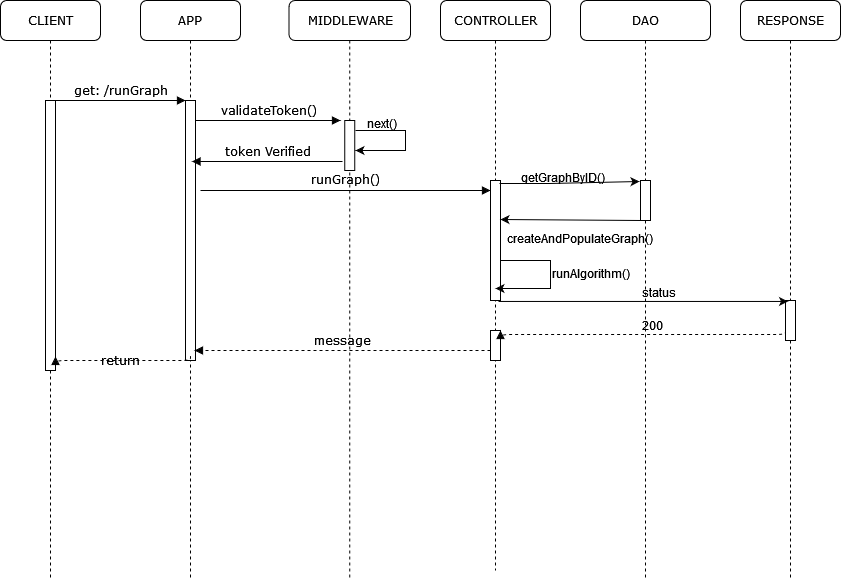

The diagram above was exported from draw.io. Its source (the exported page's mxGraphModel, read from the mxfile embedded in the PNG):
<mxGraphModel dx="1118" dy="760" grid="1" gridSize="10" guides="1" tooltips="1" connect="1" arrows="1" fold="1" page="1" pageScale="1" pageWidth="1100" pageHeight="850" background="none" math="0" shadow="0">
  <root>
    <mxCell id="FutM-8kv0vmguwhdC_Si-0" />
    <mxCell id="FutM-8kv0vmguwhdC_Si-1" parent="FutM-8kv0vmguwhdC_Si-0" />
    <mxCell id="FutM-8kv0vmguwhdC_Si-2" value="APP" style="shape=umlLifeline;perimeter=lifelinePerimeter;whiteSpace=wrap;html=1;container=1;collapsible=0;recursiveResize=0;outlineConnect=0;rounded=1;shadow=0;comic=0;labelBackgroundColor=none;strokeWidth=1;fontFamily=Verdana;fontSize=12;align=center;" parent="FutM-8kv0vmguwhdC_Si-1" vertex="1">
      <mxGeometry x="240" y="80" width="100" height="580" as="geometry" />
    </mxCell>
    <mxCell id="FutM-8kv0vmguwhdC_Si-3" value="" style="html=1;points=[];perimeter=orthogonalPerimeter;rounded=0;shadow=0;comic=0;labelBackgroundColor=none;strokeWidth=1;fontFamily=Verdana;fontSize=12;align=center;" parent="FutM-8kv0vmguwhdC_Si-2" vertex="1">
      <mxGeometry x="45" y="100" width="10" height="260" as="geometry" />
    </mxCell>
    <mxCell id="FutM-8kv0vmguwhdC_Si-4" value="MIDDLEWARE" style="shape=umlLifeline;perimeter=lifelinePerimeter;whiteSpace=wrap;html=1;container=1;collapsible=0;recursiveResize=0;outlineConnect=0;rounded=1;shadow=0;comic=0;labelBackgroundColor=none;strokeWidth=1;fontFamily=Verdana;fontSize=12;align=center;" parent="FutM-8kv0vmguwhdC_Si-1" vertex="1">
      <mxGeometry x="388.5" y="80" width="121.5" height="580" as="geometry" />
    </mxCell>
    <mxCell id="FutM-8kv0vmguwhdC_Si-5" value="" style="html=1;points=[];perimeter=orthogonalPerimeter;rounded=0;shadow=0;comic=0;labelBackgroundColor=none;strokeWidth=1;fontFamily=Verdana;fontSize=12;align=center;" parent="FutM-8kv0vmguwhdC_Si-4" vertex="1">
      <mxGeometry x="55.75" y="120" width="10" height="50" as="geometry" />
    </mxCell>
    <mxCell id="FutM-8kv0vmguwhdC_Si-8" value="CONTROLLER" style="shape=umlLifeline;perimeter=lifelinePerimeter;whiteSpace=wrap;html=1;container=1;collapsible=0;recursiveResize=0;outlineConnect=0;rounded=1;shadow=0;comic=0;labelBackgroundColor=none;strokeWidth=1;fontFamily=Verdana;fontSize=12;align=center;" parent="FutM-8kv0vmguwhdC_Si-1" vertex="1">
      <mxGeometry x="540" y="80" width="110" height="570" as="geometry" />
    </mxCell>
    <mxCell id="FutM-8kv0vmguwhdC_Si-9" value="" style="html=1;points=[];perimeter=orthogonalPerimeter;rounded=0;shadow=0;comic=0;labelBackgroundColor=none;strokeWidth=1;fontFamily=Verdana;fontSize=12;align=center;" parent="FutM-8kv0vmguwhdC_Si-8" vertex="1">
      <mxGeometry x="50" y="330" width="10" height="30" as="geometry" />
    </mxCell>
    <mxCell id="gzOPKZmynj8HlZheYRsb-2" value="createAndPopulateGraph()" style="text;whiteSpace=wrap;html=1;" parent="FutM-8kv0vmguwhdC_Si-8" vertex="1">
      <mxGeometry x="65" y="225" width="130" height="30" as="geometry" />
    </mxCell>
    <mxCell id="FutM-8kv0vmguwhdC_Si-6" value="runGraph()" style="html=1;verticalAlign=bottom;endArrow=block;labelBackgroundColor=none;fontFamily=Verdana;fontSize=12;edgeStyle=elbowEdgeStyle;elbow=vertical;" parent="FutM-8kv0vmguwhdC_Si-8" edge="1">
      <mxGeometry y="1" relative="1" as="geometry">
        <mxPoint x="-240" y="190" as="sourcePoint" />
        <mxPoint x="50" y="190" as="targetPoint" />
        <mxPoint as="offset" />
      </mxGeometry>
    </mxCell>
    <mxCell id="FutM-8kv0vmguwhdC_Si-10" value="DAO" style="shape=umlLifeline;perimeter=lifelinePerimeter;whiteSpace=wrap;html=1;container=1;collapsible=0;recursiveResize=0;outlineConnect=0;rounded=1;shadow=0;comic=0;labelBackgroundColor=none;strokeWidth=1;fontFamily=Verdana;fontSize=12;align=center;" parent="FutM-8kv0vmguwhdC_Si-1" vertex="1">
      <mxGeometry x="680" y="80" width="130" height="580" as="geometry" />
    </mxCell>
    <mxCell id="gzOPKZmynj8HlZheYRsb-0" value="" style="html=1;points=[];perimeter=orthogonalPerimeter;rounded=0;shadow=0;comic=0;labelBackgroundColor=none;strokeWidth=1;fontFamily=Verdana;fontSize=12;align=center;" parent="FutM-8kv0vmguwhdC_Si-10" vertex="1">
      <mxGeometry x="60" y="180" width="10" height="40" as="geometry" />
    </mxCell>
    <mxCell id="qZTRmhV0sQfPKQWBSVMc-0" value="runAlgorithm()" style="text;whiteSpace=wrap;html=1;" parent="FutM-8kv0vmguwhdC_Si-10" vertex="1">
      <mxGeometry x="-30" y="260" width="120" height="30" as="geometry" />
    </mxCell>
    <mxCell id="qZTRmhV0sQfPKQWBSVMc-5" value="200" style="text;whiteSpace=wrap;html=1;" parent="FutM-8kv0vmguwhdC_Si-10" vertex="1">
      <mxGeometry x="60" y="312" width="120" height="30" as="geometry" />
    </mxCell>
    <mxCell id="FutM-8kv0vmguwhdC_Si-12" value="RESPONSE" style="shape=umlLifeline;perimeter=lifelinePerimeter;whiteSpace=wrap;html=1;container=1;collapsible=0;recursiveResize=0;outlineConnect=0;rounded=1;shadow=0;comic=0;labelBackgroundColor=none;strokeWidth=1;fontFamily=Verdana;fontSize=12;align=center;" parent="FutM-8kv0vmguwhdC_Si-1" vertex="1">
      <mxGeometry x="840" y="80" width="100" height="580" as="geometry" />
    </mxCell>
    <mxCell id="FutM-8kv0vmguwhdC_Si-13" value="" style="html=1;points=[];perimeter=orthogonalPerimeter;rounded=0;shadow=0;comic=0;labelBackgroundColor=none;strokeWidth=1;fontFamily=Verdana;fontSize=12;align=center;" parent="FutM-8kv0vmguwhdC_Si-12" vertex="1">
      <mxGeometry x="45" y="300" width="10" height="40" as="geometry" />
    </mxCell>
    <mxCell id="FutM-8kv0vmguwhdC_Si-14" value="CLIENT" style="shape=umlLifeline;perimeter=lifelinePerimeter;whiteSpace=wrap;html=1;container=1;collapsible=0;recursiveResize=0;outlineConnect=0;rounded=1;shadow=0;comic=0;labelBackgroundColor=none;strokeWidth=1;fontFamily=Verdana;fontSize=12;align=center;" parent="FutM-8kv0vmguwhdC_Si-1" vertex="1">
      <mxGeometry x="100" y="80" width="100" height="580" as="geometry" />
    </mxCell>
    <mxCell id="FutM-8kv0vmguwhdC_Si-15" value="" style="html=1;points=[];perimeter=orthogonalPerimeter;rounded=0;shadow=0;comic=0;labelBackgroundColor=none;strokeWidth=1;fontFamily=Verdana;fontSize=12;align=center;" parent="FutM-8kv0vmguwhdC_Si-14" vertex="1">
      <mxGeometry x="45" y="100" width="10" height="270" as="geometry" />
    </mxCell>
    <mxCell id="FutM-8kv0vmguwhdC_Si-16" value="get: /runGraph" style="html=1;verticalAlign=bottom;endArrow=block;entryX=0;entryY=0;labelBackgroundColor=none;fontFamily=Verdana;fontSize=12;edgeStyle=elbowEdgeStyle;elbow=vertical;" parent="FutM-8kv0vmguwhdC_Si-1" source="FutM-8kv0vmguwhdC_Si-15" target="FutM-8kv0vmguwhdC_Si-3" edge="1">
      <mxGeometry relative="1" as="geometry">
        <mxPoint x="220" y="190" as="sourcePoint" />
      </mxGeometry>
    </mxCell>
    <mxCell id="FutM-8kv0vmguwhdC_Si-17" value="validateToken()" style="html=1;verticalAlign=bottom;endArrow=block;labelBackgroundColor=none;fontFamily=Verdana;fontSize=12;edgeStyle=elbowEdgeStyle;elbow=vertical;" parent="FutM-8kv0vmguwhdC_Si-1" source="FutM-8kv0vmguwhdC_Si-3" edge="1">
      <mxGeometry relative="1" as="geometry">
        <mxPoint x="370" y="200" as="sourcePoint" />
        <mxPoint x="440" y="200" as="targetPoint" />
      </mxGeometry>
    </mxCell>
    <mxCell id="FutM-8kv0vmguwhdC_Si-18" value="" style="html=1;points=[];perimeter=orthogonalPerimeter;rounded=0;shadow=0;comic=0;labelBackgroundColor=none;strokeWidth=1;fontFamily=Verdana;fontSize=12;align=center;" parent="FutM-8kv0vmguwhdC_Si-1" vertex="1">
      <mxGeometry x="590" y="260" width="10" height="120" as="geometry" />
    </mxCell>
    <mxCell id="FutM-8kv0vmguwhdC_Si-20" value="" style="endArrow=classic;html=1;rounded=0;entryX=-0.1;entryY=0.025;entryDx=0;entryDy=0;entryPerimeter=0;" parent="FutM-8kv0vmguwhdC_Si-1" edge="1" target="gzOPKZmynj8HlZheYRsb-0">
      <mxGeometry width="50" height="50" relative="1" as="geometry">
        <mxPoint x="599" y="263" as="sourcePoint" />
        <mxPoint x="728.5" y="263" as="targetPoint" />
        <Array as="points">
          <mxPoint x="649" y="263" />
        </Array>
      </mxGeometry>
    </mxCell>
    <mxCell id="FutM-8kv0vmguwhdC_Si-21" value="getGraphByID()" style="text;whiteSpace=wrap;html=1;" parent="FutM-8kv0vmguwhdC_Si-1" vertex="1">
      <mxGeometry x="619" y="244" width="91" height="30" as="geometry" />
    </mxCell>
    <mxCell id="FutM-8kv0vmguwhdC_Si-22" value="return" style="html=1;verticalAlign=bottom;endArrow=block;labelBackgroundColor=none;fontFamily=Verdana;fontSize=12;edgeStyle=elbowEdgeStyle;elbow=vertical;dashed=1;exitX=0.5;exitY=0.983;exitDx=0;exitDy=0;exitPerimeter=0;entryX=1;entryY=0.948;entryDx=0;entryDy=0;entryPerimeter=0;" parent="FutM-8kv0vmguwhdC_Si-1" source="FutM-8kv0vmguwhdC_Si-3" target="FutM-8kv0vmguwhdC_Si-15" edge="1">
      <mxGeometry x="0.0375" y="10" relative="1" as="geometry">
        <mxPoint x="280" y="406" as="sourcePoint" />
        <mxPoint x="155" y="410" as="targetPoint" />
        <Array as="points">
          <mxPoint x="230" y="440" />
          <mxPoint x="210" y="406" />
          <mxPoint x="280" y="410" />
        </Array>
        <mxPoint as="offset" />
      </mxGeometry>
    </mxCell>
    <mxCell id="gzOPKZmynj8HlZheYRsb-1" value="" style="endArrow=classic;html=1;rounded=0;exitX=0.1;exitY=1;exitDx=0;exitDy=0;exitPerimeter=0;entryX=1;entryY=0.325;entryDx=0;entryDy=0;entryPerimeter=0;" parent="FutM-8kv0vmguwhdC_Si-1" source="gzOPKZmynj8HlZheYRsb-0" target="FutM-8kv0vmguwhdC_Si-18" edge="1">
      <mxGeometry width="50" height="50" relative="1" as="geometry">
        <mxPoint x="520" y="410" as="sourcePoint" />
        <mxPoint x="570" y="360" as="targetPoint" />
      </mxGeometry>
    </mxCell>
    <mxCell id="FutM-8kv0vmguwhdC_Si-7" value="message" style="html=1;verticalAlign=bottom;endArrow=block;labelBackgroundColor=none;fontFamily=Verdana;fontSize=12;edgeStyle=elbowEdgeStyle;elbow=vertical;dashed=1;" parent="FutM-8kv0vmguwhdC_Si-1" edge="1">
      <mxGeometry relative="1" as="geometry">
        <mxPoint x="590" y="430" as="sourcePoint" />
        <mxPoint x="294" y="430" as="targetPoint" />
        <Array as="points">
          <mxPoint x="510" y="430" />
          <mxPoint x="592.5" y="564" />
        </Array>
      </mxGeometry>
    </mxCell>
    <mxCell id="gzOPKZmynj8HlZheYRsb-4" value="" style="endArrow=classic;html=1;rounded=0;" parent="FutM-8kv0vmguwhdC_Si-1" edge="1">
      <mxGeometry width="50" height="50" relative="1" as="geometry">
        <mxPoint x="600" y="340" as="sourcePoint" />
        <mxPoint x="595" y="368" as="targetPoint" />
        <Array as="points">
          <mxPoint x="650" y="340" />
          <mxPoint x="650" y="368" />
        </Array>
      </mxGeometry>
    </mxCell>
    <mxCell id="qZTRmhV0sQfPKQWBSVMc-1" value="" style="endArrow=classic;html=1;rounded=0;exitX=1;exitY=0.964;exitDx=0;exitDy=0;exitPerimeter=0;" parent="FutM-8kv0vmguwhdC_Si-1" edge="1">
      <mxGeometry width="50" height="50" relative="1" as="geometry">
        <mxPoint x="598" y="380.96000000000004" as="sourcePoint" />
        <mxPoint x="887.5" y="380.96000000000004" as="targetPoint" />
      </mxGeometry>
    </mxCell>
    <mxCell id="FutM-8kv0vmguwhdC_Si-19" value="" style="html=1;verticalAlign=bottom;endArrow=block;labelBackgroundColor=none;fontFamily=Verdana;fontSize=12;edgeStyle=elbowEdgeStyle;elbow=vertical;dashed=1;" parent="FutM-8kv0vmguwhdC_Si-1" edge="1">
      <mxGeometry x="-0.1195" y="-4" relative="1" as="geometry">
        <mxPoint x="885" y="410" as="sourcePoint" />
        <mxPoint x="600" y="410" as="targetPoint" />
        <Array as="points">
          <mxPoint x="885" y="414" />
        </Array>
        <mxPoint as="offset" />
      </mxGeometry>
    </mxCell>
    <mxCell id="qZTRmhV0sQfPKQWBSVMc-3" value="status" style="text;whiteSpace=wrap;html=1;" parent="FutM-8kv0vmguwhdC_Si-1" vertex="1">
      <mxGeometry x="740" y="359" width="120" height="30" as="geometry" />
    </mxCell>
    <mxCell id="hJi_P7kZR8CweQ_kTdyX-0" value="" style="endArrow=classic;html=1;rounded=0;" parent="FutM-8kv0vmguwhdC_Si-1" edge="1">
      <mxGeometry width="50" height="50" relative="1" as="geometry">
        <mxPoint x="455" y="210" as="sourcePoint" />
        <mxPoint x="455" y="230" as="targetPoint" />
        <Array as="points">
          <mxPoint x="505" y="210" />
          <mxPoint x="505" y="230" />
        </Array>
      </mxGeometry>
    </mxCell>
    <mxCell id="hJi_P7kZR8CweQ_kTdyX-1" value="next()" style="text;whiteSpace=wrap;html=1;" parent="FutM-8kv0vmguwhdC_Si-1" vertex="1">
      <mxGeometry x="465" y="190" width="120" height="30" as="geometry" />
    </mxCell>
    <mxCell id="uxt8veYBKJy8Aa_IpJS9-0" value="token Verified" style="html=1;verticalAlign=bottom;endArrow=block;labelBackgroundColor=none;fontFamily=Verdana;fontSize=12;edgeStyle=elbowEdgeStyle;elbow=vertical;" parent="FutM-8kv0vmguwhdC_Si-1" edge="1">
      <mxGeometry relative="1" as="geometry">
        <mxPoint x="442" y="241" as="sourcePoint" />
        <mxPoint x="291.5" y="241" as="targetPoint" />
      </mxGeometry>
    </mxCell>
  </root>
</mxGraphModel>